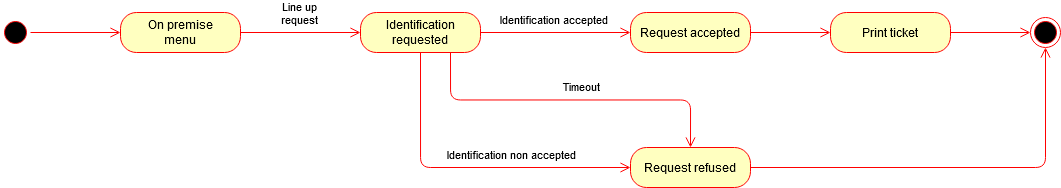

The diagram above was exported from draw.io. Its source (the exported page's mxGraphModel, read from the mxfile embedded in the PNG):
<mxGraphModel dx="1221" dy="676" grid="1" gridSize="10" guides="1" tooltips="1" connect="1" arrows="1" fold="1" page="1" pageScale="1" pageWidth="827" pageHeight="1169" math="0" shadow="0">
  <root>
    <mxCell id="0" />
    <mxCell id="1" parent="0" />
    <mxCell id="GwPqM9QwM4hwaZEjE3iu-1" value="" style="ellipse;html=1;shape=startState;fillColor=#000000;strokeColor=#ff0000;" vertex="1" parent="1">
      <mxGeometry x="110" y="90" width="30" height="30" as="geometry" />
    </mxCell>
    <mxCell id="GwPqM9QwM4hwaZEjE3iu-2" value="" style="edgeStyle=orthogonalEdgeStyle;html=1;verticalAlign=bottom;endArrow=open;endSize=8;strokeColor=#ff0000;entryX=0;entryY=0.5;entryDx=0;entryDy=0;" edge="1" source="GwPqM9QwM4hwaZEjE3iu-1" parent="1" target="GwPqM9QwM4hwaZEjE3iu-3">
      <mxGeometry relative="1" as="geometry">
        <mxPoint x="260" y="105" as="targetPoint" />
      </mxGeometry>
    </mxCell>
    <mxCell id="GwPqM9QwM4hwaZEjE3iu-3" value="&lt;div&gt;On premise&lt;/div&gt;&lt;div&gt;menu&lt;/div&gt;" style="rounded=1;whiteSpace=wrap;html=1;arcSize=40;fontColor=#000000;fillColor=#ffffc0;strokeColor=#ff0000;" vertex="1" parent="1">
      <mxGeometry x="230" y="85" width="120" height="40" as="geometry" />
    </mxCell>
    <mxCell id="GwPqM9QwM4hwaZEjE3iu-4" value="" style="edgeStyle=orthogonalEdgeStyle;html=1;verticalAlign=bottom;endArrow=open;endSize=8;strokeColor=#ff0000;" edge="1" parent="1" target="GwPqM9QwM4hwaZEjE3iu-5">
      <mxGeometry relative="1" as="geometry">
        <mxPoint x="460" y="105" as="targetPoint" />
        <mxPoint x="570" y="105" as="sourcePoint" />
      </mxGeometry>
    </mxCell>
    <mxCell id="GwPqM9QwM4hwaZEjE3iu-6" value="Identification accepted" style="edgeLabel;html=1;align=center;verticalAlign=middle;resizable=0;points=[];" vertex="1" connectable="0" parent="GwPqM9QwM4hwaZEjE3iu-4">
      <mxGeometry x="-0.2429" y="-1" relative="1" as="geometry">
        <mxPoint x="28" y="-15" as="offset" />
      </mxGeometry>
    </mxCell>
    <mxCell id="GwPqM9QwM4hwaZEjE3iu-8" value="Print ticket" style="rounded=1;whiteSpace=wrap;html=1;arcSize=40;fontColor=#000000;fillColor=#ffffc0;strokeColor=#ff0000;" vertex="1" parent="1">
      <mxGeometry x="940" y="85" width="120" height="40" as="geometry" />
    </mxCell>
    <mxCell id="GwPqM9QwM4hwaZEjE3iu-9" value="" style="edgeStyle=orthogonalEdgeStyle;html=1;verticalAlign=bottom;endArrow=open;endSize=8;strokeColor=#ff0000;" edge="1" source="GwPqM9QwM4hwaZEjE3iu-8" parent="1" target="GwPqM9QwM4hwaZEjE3iu-12">
      <mxGeometry relative="1" as="geometry">
        <mxPoint x="1117" y="105" as="targetPoint" />
      </mxGeometry>
    </mxCell>
    <mxCell id="GwPqM9QwM4hwaZEjE3iu-10" value="" style="edgeStyle=orthogonalEdgeStyle;html=1;verticalAlign=bottom;endArrow=open;endSize=8;strokeColor=#ff0000;exitX=1;exitY=0.5;exitDx=0;exitDy=0;entryX=0;entryY=0.5;entryDx=0;entryDy=0;" edge="1" parent="1" source="GwPqM9QwM4hwaZEjE3iu-5" target="GwPqM9QwM4hwaZEjE3iu-8">
      <mxGeometry relative="1" as="geometry">
        <mxPoint x="927" y="104.5" as="targetPoint" />
        <mxPoint x="827" y="105" as="sourcePoint" />
      </mxGeometry>
    </mxCell>
    <mxCell id="GwPqM9QwM4hwaZEjE3iu-12" value="" style="ellipse;html=1;shape=endState;fillColor=#000000;strokeColor=#ff0000;" vertex="1" parent="1">
      <mxGeometry x="1140" y="90" width="30" height="30" as="geometry" />
    </mxCell>
    <mxCell id="GwPqM9QwM4hwaZEjE3iu-22" value="Identification requested" style="rounded=1;whiteSpace=wrap;html=1;arcSize=40;fontColor=#000000;fillColor=#ffffc0;strokeColor=#ff0000;" vertex="1" parent="1">
      <mxGeometry x="470" y="85" width="120" height="40" as="geometry" />
    </mxCell>
    <mxCell id="GwPqM9QwM4hwaZEjE3iu-23" value="" style="edgeStyle=orthogonalEdgeStyle;html=1;verticalAlign=bottom;endArrow=open;endSize=8;strokeColor=#ff0000;exitX=1;exitY=0.5;exitDx=0;exitDy=0;entryX=0;entryY=0.5;entryDx=0;entryDy=0;" edge="1" source="GwPqM9QwM4hwaZEjE3iu-3" parent="1" target="GwPqM9QwM4hwaZEjE3iu-22">
      <mxGeometry relative="1" as="geometry">
        <mxPoint x="530" y="180" as="targetPoint" />
      </mxGeometry>
    </mxCell>
    <mxCell id="GwPqM9QwM4hwaZEjE3iu-24" value="&lt;div&gt;Line up&lt;br&gt;&lt;/div&gt;&lt;div&gt;request&lt;/div&gt;" style="edgeLabel;html=1;align=center;verticalAlign=middle;resizable=0;points=[];" vertex="1" connectable="0" parent="1">
      <mxGeometry x="390" y="77" as="geometry">
        <mxPoint x="18" y="8" as="offset" />
      </mxGeometry>
    </mxCell>
    <mxCell id="GwPqM9QwM4hwaZEjE3iu-5" value="Request accepted" style="rounded=1;whiteSpace=wrap;html=1;arcSize=40;fontColor=#000000;fillColor=#ffffc0;strokeColor=#ff0000;" vertex="1" parent="1">
      <mxGeometry x="740" y="85" width="120" height="40" as="geometry" />
    </mxCell>
    <mxCell id="GwPqM9QwM4hwaZEjE3iu-28" value="Request refused" style="rounded=1;whiteSpace=wrap;html=1;arcSize=40;fontColor=#000000;fillColor=#ffffc0;strokeColor=#ff0000;" vertex="1" parent="1">
      <mxGeometry x="740" y="220" width="120" height="40" as="geometry" />
    </mxCell>
    <mxCell id="GwPqM9QwM4hwaZEjE3iu-29" value="" style="edgeStyle=orthogonalEdgeStyle;html=1;verticalAlign=bottom;endArrow=open;endSize=8;strokeColor=#ff0000;entryX=0;entryY=0.5;entryDx=0;entryDy=0;exitX=0.5;exitY=1;exitDx=0;exitDy=0;" edge="1" parent="1" source="GwPqM9QwM4hwaZEjE3iu-22" target="GwPqM9QwM4hwaZEjE3iu-28">
      <mxGeometry relative="1" as="geometry">
        <mxPoint x="720" y="250" as="targetPoint" />
        <mxPoint x="550" y="250" as="sourcePoint" />
      </mxGeometry>
    </mxCell>
    <mxCell id="GwPqM9QwM4hwaZEjE3iu-30" value="Identification non accepted" style="edgeLabel;html=1;align=center;verticalAlign=middle;resizable=0;points=[];" vertex="1" connectable="0" parent="GwPqM9QwM4hwaZEjE3iu-29">
      <mxGeometry x="-0.2429" y="-1" relative="1" as="geometry">
        <mxPoint x="82" y="-15" as="offset" />
      </mxGeometry>
    </mxCell>
    <mxCell id="GwPqM9QwM4hwaZEjE3iu-31" value="" style="edgeStyle=orthogonalEdgeStyle;html=1;verticalAlign=bottom;endArrow=open;endSize=8;strokeColor=#ff0000;entryX=0.5;entryY=0;entryDx=0;entryDy=0;exitX=0.75;exitY=1;exitDx=0;exitDy=0;" edge="1" parent="1" source="GwPqM9QwM4hwaZEjE3iu-22" target="GwPqM9QwM4hwaZEjE3iu-28">
      <mxGeometry relative="1" as="geometry">
        <mxPoint x="740" y="265" as="targetPoint" />
        <mxPoint x="530" y="150" as="sourcePoint" />
      </mxGeometry>
    </mxCell>
    <mxCell id="GwPqM9QwM4hwaZEjE3iu-32" value="Timeout" style="edgeLabel;html=1;align=center;verticalAlign=middle;resizable=0;points=[];" vertex="1" connectable="0" parent="GwPqM9QwM4hwaZEjE3iu-31">
      <mxGeometry x="-0.2429" y="-1" relative="1" as="geometry">
        <mxPoint x="50.5" y="-15" as="offset" />
      </mxGeometry>
    </mxCell>
    <mxCell id="GwPqM9QwM4hwaZEjE3iu-33" value="" style="edgeStyle=orthogonalEdgeStyle;html=1;verticalAlign=bottom;endArrow=open;endSize=8;strokeColor=#ff0000;exitX=1;exitY=0.5;exitDx=0;exitDy=0;entryX=0.5;entryY=1;entryDx=0;entryDy=0;" edge="1" parent="1" target="GwPqM9QwM4hwaZEjE3iu-12">
      <mxGeometry relative="1" as="geometry">
        <mxPoint x="940" y="240" as="targetPoint" />
        <mxPoint x="860" y="240" as="sourcePoint" />
      </mxGeometry>
    </mxCell>
  </root>
</mxGraphModel>